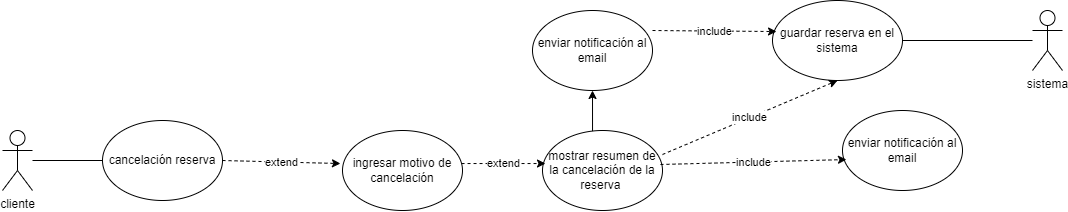

The diagram above was exported from draw.io. Its source (the exported page's mxGraphModel, read from the mxfile embedded in the PNG):
<mxGraphModel dx="1114" dy="560" grid="1" gridSize="10" guides="1" tooltips="1" connect="1" arrows="1" fold="1" page="1" pageScale="1" pageWidth="1169" pageHeight="827" math="0" shadow="0">
  <root>
    <mxCell id="0" />
    <mxCell id="1" parent="0" />
    <mxCell id="XnVL3MpwIO0AaOGEDMrH-1" value="cliente" style="shape=umlActor;verticalLabelPosition=bottom;verticalAlign=top;html=1;outlineConnect=0;" parent="1" vertex="1">
      <mxGeometry x="60" y="610" width="30" height="60" as="geometry" />
    </mxCell>
    <mxCell id="XnVL3MpwIO0AaOGEDMrH-17" value="guardar reserva en el sistema" style="ellipse;whiteSpace=wrap;html=1;" parent="1" vertex="1">
      <mxGeometry x="830" y="480" width="130" height="80" as="geometry" />
    </mxCell>
    <mxCell id="XnVL3MpwIO0AaOGEDMrH-22" value="sistema" style="shape=umlActor;verticalLabelPosition=bottom;verticalAlign=top;html=1;outlineConnect=0;" parent="1" vertex="1">
      <mxGeometry x="1090" y="490" width="30" height="60" as="geometry" />
    </mxCell>
    <mxCell id="XnVL3MpwIO0AaOGEDMrH-23" value="" style="endArrow=none;html=1;rounded=0;exitX=1;exitY=0.5;exitDx=0;exitDy=0;" parent="1" source="XnVL3MpwIO0AaOGEDMrH-17" target="XnVL3MpwIO0AaOGEDMrH-22" edge="1">
      <mxGeometry width="50" height="50" relative="1" as="geometry">
        <mxPoint x="930" y="180" as="sourcePoint" />
        <mxPoint x="980" y="130" as="targetPoint" />
      </mxGeometry>
    </mxCell>
    <mxCell id="XnVL3MpwIO0AaOGEDMrH-14" value="enviar notificación al email" style="ellipse;whiteSpace=wrap;html=1;" parent="1" vertex="1">
      <mxGeometry x="590" y="490" width="120" height="80" as="geometry" />
    </mxCell>
    <mxCell id="XnVL3MpwIO0AaOGEDMrH-56" value="" style="endArrow=classic;html=1;rounded=0;entryX=0.5;entryY=1;entryDx=0;entryDy=0;exitX=0.417;exitY=0.05;exitDx=0;exitDy=0;exitPerimeter=0;" parent="1" source="XnVL3MpwIO0AaOGEDMrH-61" target="XnVL3MpwIO0AaOGEDMrH-14" edge="1">
      <mxGeometry width="50" height="50" relative="1" as="geometry">
        <mxPoint x="650" y="440" as="sourcePoint" />
        <mxPoint x="827" y="487" as="targetPoint" />
      </mxGeometry>
    </mxCell>
    <mxCell id="XnVL3MpwIO0AaOGEDMrH-59" value="cancelación reserva" style="ellipse;whiteSpace=wrap;html=1;" parent="1" vertex="1">
      <mxGeometry x="160" y="600" width="120" height="80" as="geometry" />
    </mxCell>
    <mxCell id="XnVL3MpwIO0AaOGEDMrH-60" value="ingresar motivo de cancelación" style="ellipse;whiteSpace=wrap;html=1;" parent="1" vertex="1">
      <mxGeometry x="400" y="610" width="120" height="80" as="geometry" />
    </mxCell>
    <mxCell id="XnVL3MpwIO0AaOGEDMrH-61" value="mostrar resumen de la cancelación de la reserva&amp;nbsp;" style="ellipse;whiteSpace=wrap;html=1;" parent="1" vertex="1">
      <mxGeometry x="600" y="610" width="120" height="80" as="geometry" />
    </mxCell>
    <mxCell id="XnVL3MpwIO0AaOGEDMrH-62" value="enviar notificación al email" style="ellipse;whiteSpace=wrap;html=1;" parent="1" vertex="1">
      <mxGeometry x="900" y="590" width="120" height="80" as="geometry" />
    </mxCell>
    <mxCell id="XnVL3MpwIO0AaOGEDMrH-73" value="include" style="endArrow=classic;html=1;rounded=0;dashed=1;strokeColor=default;align=center;verticalAlign=middle;fontFamily=Helvetica;fontSize=11;fontColor=default;labelBackgroundColor=default;entryX=0.5;entryY=1;entryDx=0;entryDy=0;exitX=1;exitY=0.3;exitDx=0;exitDy=0;exitPerimeter=0;" parent="1" source="XnVL3MpwIO0AaOGEDMrH-61" target="XnVL3MpwIO0AaOGEDMrH-17" edge="1">
      <mxGeometry width="50" height="50" relative="1" as="geometry">
        <mxPoint x="470" y="330" as="sourcePoint" />
        <mxPoint x="520" y="280" as="targetPoint" />
      </mxGeometry>
    </mxCell>
    <mxCell id="XnVL3MpwIO0AaOGEDMrH-74" value="include" style="endArrow=classic;html=1;rounded=0;dashed=1;strokeColor=default;align=center;verticalAlign=middle;fontFamily=Helvetica;fontSize=11;fontColor=default;labelBackgroundColor=default;entryX=0.033;entryY=0.613;entryDx=0;entryDy=0;entryPerimeter=0;exitX=0.983;exitY=0.425;exitDx=0;exitDy=0;exitPerimeter=0;" parent="1" source="XnVL3MpwIO0AaOGEDMrH-61" target="XnVL3MpwIO0AaOGEDMrH-62" edge="1">
      <mxGeometry width="50" height="50" relative="1" as="geometry">
        <mxPoint x="480" y="340" as="sourcePoint" />
        <mxPoint x="530" y="290" as="targetPoint" />
      </mxGeometry>
    </mxCell>
    <mxCell id="XnVL3MpwIO0AaOGEDMrH-75" value="include" style="endArrow=classic;html=1;rounded=0;dashed=1;strokeColor=default;align=center;verticalAlign=middle;fontFamily=Helvetica;fontSize=11;fontColor=default;labelBackgroundColor=default;entryX=0.031;entryY=0.388;entryDx=0;entryDy=0;exitX=1;exitY=0.375;exitDx=0;exitDy=0;exitPerimeter=0;entryPerimeter=0;" parent="1" target="XnVL3MpwIO0AaOGEDMrH-17" edge="1">
      <mxGeometry width="50" height="50" relative="1" as="geometry">
        <mxPoint x="710" y="510" as="sourcePoint" />
        <mxPoint x="540" y="300" as="targetPoint" />
      </mxGeometry>
    </mxCell>
    <mxCell id="XnVL3MpwIO0AaOGEDMrH-83" value="extend" style="endArrow=classic;html=1;rounded=0;dashed=1;strokeColor=default;align=center;verticalAlign=middle;fontFamily=Helvetica;fontSize=11;fontColor=default;labelBackgroundColor=default;exitX=1;exitY=0.5;exitDx=0;exitDy=0;entryX=-0.017;entryY=0.413;entryDx=0;entryDy=0;entryPerimeter=0;" parent="1" source="XnVL3MpwIO0AaOGEDMrH-59" target="XnVL3MpwIO0AaOGEDMrH-60" edge="1">
      <mxGeometry width="50" height="50" relative="1" as="geometry">
        <mxPoint x="210" y="545" as="sourcePoint" />
        <mxPoint x="374" y="601" as="targetPoint" />
      </mxGeometry>
    </mxCell>
    <mxCell id="XnVL3MpwIO0AaOGEDMrH-85" value="extend" style="endArrow=classic;html=1;rounded=0;dashed=1;strokeColor=default;align=center;verticalAlign=middle;fontFamily=Helvetica;fontSize=11;fontColor=default;labelBackgroundColor=default;exitX=0.992;exitY=0.413;exitDx=0;exitDy=0;entryX=0.025;entryY=0.413;entryDx=0;entryDy=0;entryPerimeter=0;exitPerimeter=0;" parent="1" source="XnVL3MpwIO0AaOGEDMrH-60" target="XnVL3MpwIO0AaOGEDMrH-61" edge="1">
      <mxGeometry width="50" height="50" relative="1" as="geometry">
        <mxPoint x="230" y="565" as="sourcePoint" />
        <mxPoint x="394" y="621" as="targetPoint" />
      </mxGeometry>
    </mxCell>
    <mxCell id="eMtDuHViLQ_YWbLmX2kJ-2" value="" style="endArrow=none;html=1;rounded=0;entryX=0;entryY=0.5;entryDx=0;entryDy=0;" parent="1" target="XnVL3MpwIO0AaOGEDMrH-59" edge="1">
      <mxGeometry width="50" height="50" relative="1" as="geometry">
        <mxPoint x="90" y="640" as="sourcePoint" />
        <mxPoint x="140" y="640" as="targetPoint" />
      </mxGeometry>
    </mxCell>
  </root>
</mxGraphModel>